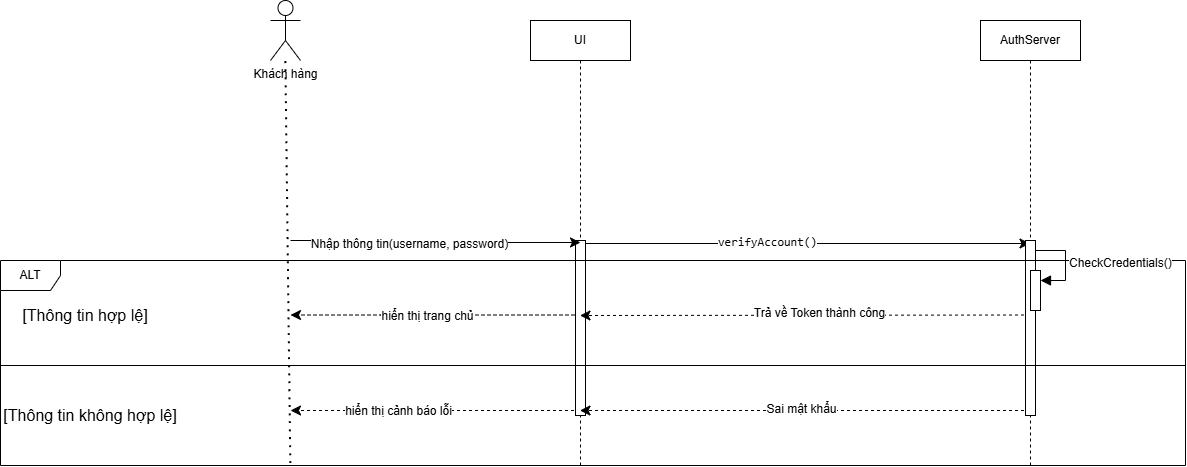

The diagram above was exported from draw.io. Its source (the exported page's mxGraphModel, read from the mxfile embedded in the PNG):
<mxGraphModel dx="2256" dy="832" grid="1" gridSize="10" guides="1" tooltips="1" connect="1" arrows="1" fold="1" page="1" pageScale="1" pageWidth="850" pageHeight="1100" math="0" shadow="0">
  <root>
    <mxCell id="0" />
    <mxCell id="1" parent="0" />
    <mxCell id="gROXI6pCXwclAchggvh3-7" edge="1" parent="1" source="gROXI6pCXwclAchggvh3-1" style="edgeStyle=elbowEdgeStyle;curved=0;rounded=0;orthogonalLoop=1;jettySize=auto;html=1;elbow=vertical;fontSize=12;startSize=8;endSize=8;" target="gROXI6pCXwclAchggvh3-2">
      <mxGeometry relative="1" as="geometry" />
    </mxCell>
    <mxCell id="gROXI6pCXwclAchggvh3-8" connectable="0" parent="gROXI6pCXwclAchggvh3-7" style="edgeLabel;html=1;align=center;verticalAlign=middle;resizable=0;points=[];fontSize=12;" value="&lt;code&gt;verifyAccount()&lt;/code&gt;" vertex="1">
      <mxGeometry relative="1" x="-0.1711" y="2" as="geometry">
        <mxPoint as="offset" />
      </mxGeometry>
    </mxCell>
    <mxCell id="gROXI6pCXwclAchggvh3-19" edge="1" parent="1" style="edgeStyle=elbowEdgeStyle;curved=0;rounded=0;orthogonalLoop=1;jettySize=auto;html=1;elbow=horizontal;fontSize=12;startSize=8;endSize=8;dashed=1;">
      <mxGeometry relative="1" as="geometry">
        <Array as="points">
          <mxPoint x="90" y="574.5" />
        </Array>
        <mxPoint x="290" y="574.5" as="sourcePoint" />
        <mxPoint y="574.5" as="targetPoint" />
      </mxGeometry>
    </mxCell>
    <mxCell id="gROXI6pCXwclAchggvh3-20" connectable="0" parent="gROXI6pCXwclAchggvh3-19" style="edgeLabel;html=1;align=center;verticalAlign=middle;resizable=0;points=[];fontSize=12;" value="hiển thị trang chủ" vertex="1">
      <mxGeometry relative="1" x="0.065" y="1" as="geometry">
        <mxPoint as="offset" />
      </mxGeometry>
    </mxCell>
    <mxCell id="gROXI6pCXwclAchggvh3-30" edge="1" parent="1" style="edgeStyle=elbowEdgeStyle;curved=0;rounded=0;orthogonalLoop=1;jettySize=auto;html=1;elbow=vertical;fontSize=12;startSize=8;endSize=8;dashed=1;">
      <mxGeometry relative="1" as="geometry">
        <mxPoint x="289.5" y="670" as="sourcePoint" />
        <mxPoint y="670" as="targetPoint" />
      </mxGeometry>
    </mxCell>
    <mxCell id="gROXI6pCXwclAchggvh3-31" connectable="0" parent="gROXI6pCXwclAchggvh3-30" style="edgeLabel;html=1;align=center;verticalAlign=middle;resizable=0;points=[];fontSize=12;" value="hiển thị cảnh báo lỗi" vertex="1">
      <mxGeometry relative="1" x="0.2608" as="geometry">
        <mxPoint x="1" as="offset" />
      </mxGeometry>
    </mxCell>
    <mxCell id="gROXI6pCXwclAchggvh3-1" parent="1" style="shape=umlLifeline;perimeter=lifelinePerimeter;whiteSpace=wrap;html=1;container=1;dropTarget=0;collapsible=0;recursiveResize=0;outlineConnect=0;portConstraint=eastwest;newEdgeStyle={&quot;edgeStyle&quot;:&quot;elbowEdgeStyle&quot;,&quot;elbow&quot;:&quot;vertical&quot;,&quot;curved&quot;:0,&quot;rounded&quot;:0};" value="UI" vertex="1">
      <mxGeometry height="445" width="100" x="240" y="280" as="geometry" />
    </mxCell>
    <mxCell id="gROXI6pCXwclAchggvh3-34" parent="gROXI6pCXwclAchggvh3-1" style="html=1;points=[[0,0,0,0,5],[0,1,0,0,-5],[1,0,0,0,5],[1,1,0,0,-5]];perimeter=orthogonalPerimeter;outlineConnect=0;targetShapes=umlLifeline;portConstraint=eastwest;newEdgeStyle={&quot;curved&quot;:0,&quot;rounded&quot;:0};" value="" vertex="1">
      <mxGeometry height="175" width="10" x="45" y="220" as="geometry" />
    </mxCell>
    <mxCell id="gROXI6pCXwclAchggvh3-17" edge="1" parent="1" style="edgeStyle=elbowEdgeStyle;curved=0;rounded=0;orthogonalLoop=1;jettySize=auto;html=1;elbow=vertical;fontSize=12;startSize=8;endSize=8;dashed=1;">
      <mxGeometry relative="1" as="geometry">
        <mxPoint x="739.5" y="574.5" as="sourcePoint" />
        <mxPoint x="289.5" y="574.5" as="targetPoint" />
      </mxGeometry>
    </mxCell>
    <mxCell id="gROXI6pCXwclAchggvh3-18" connectable="0" parent="gROXI6pCXwclAchggvh3-17" style="edgeLabel;html=1;align=center;verticalAlign=middle;resizable=0;points=[];fontSize=12;" value="Trả về Token thành công" vertex="1">
      <mxGeometry relative="1" x="-0.0599" y="-3" as="geometry">
        <mxPoint as="offset" />
      </mxGeometry>
    </mxCell>
    <mxCell id="gROXI6pCXwclAchggvh3-32" edge="1" parent="1" style="edgeStyle=elbowEdgeStyle;curved=0;rounded=0;orthogonalLoop=1;jettySize=auto;html=1;elbow=vertical;fontSize=12;startSize=8;endSize=8;dashed=1;" target="gROXI6pCXwclAchggvh3-1">
      <mxGeometry relative="1" as="geometry">
        <mxPoint x="739.5" y="670" as="sourcePoint" />
        <mxPoint x="350" y="670" as="targetPoint" />
      </mxGeometry>
    </mxCell>
    <mxCell id="gROXI6pCXwclAchggvh3-33" connectable="0" parent="gROXI6pCXwclAchggvh3-32" style="edgeLabel;html=1;align=center;verticalAlign=middle;resizable=0;points=[];fontSize=12;" value="Sai mật khẩu" vertex="1">
      <mxGeometry relative="1" x="0.02" y="-2" as="geometry">
        <mxPoint x="1" as="offset" />
      </mxGeometry>
    </mxCell>
    <mxCell id="gROXI6pCXwclAchggvh3-2" parent="1" style="shape=umlLifeline;perimeter=lifelinePerimeter;whiteSpace=wrap;html=1;container=1;dropTarget=0;collapsible=0;recursiveResize=0;outlineConnect=0;portConstraint=eastwest;newEdgeStyle={&quot;edgeStyle&quot;:&quot;elbowEdgeStyle&quot;,&quot;elbow&quot;:&quot;vertical&quot;,&quot;curved&quot;:0,&quot;rounded&quot;:0};" value="AuthServer" vertex="1">
      <mxGeometry height="445" width="100" x="690" y="280" as="geometry" />
    </mxCell>
    <mxCell id="gROXI6pCXwclAchggvh3-35" parent="gROXI6pCXwclAchggvh3-2" style="html=1;points=[[0,0,0,0,5],[0,1,0,0,-5],[1,0,0,0,5],[1,1,0,0,-5]];perimeter=orthogonalPerimeter;outlineConnect=0;targetShapes=umlLifeline;portConstraint=eastwest;newEdgeStyle={&quot;curved&quot;:0,&quot;rounded&quot;:0};" value="" vertex="1">
      <mxGeometry height="175" width="10" x="45" y="220" as="geometry" />
    </mxCell>
    <mxCell id="gROXI6pCXwclAchggvh3-5" edge="1" parent="1" style="edgeStyle=elbowEdgeStyle;curved=0;rounded=0;orthogonalLoop=1;jettySize=auto;html=1;elbow=horizontal;fontSize=12;startSize=8;endSize=8;" value="">
      <mxGeometry relative="1" as="geometry">
        <mxPoint y="500" as="sourcePoint" />
        <mxPoint x="290" y="502" as="targetPoint" />
      </mxGeometry>
    </mxCell>
    <mxCell id="gROXI6pCXwclAchggvh3-6" connectable="0" parent="gROXI6pCXwclAchggvh3-5" style="edgeLabel;html=1;align=center;verticalAlign=middle;resizable=0;points=[];fontSize=12;" value="Nhập thông tin(username, password)" vertex="1">
      <mxGeometry relative="1" x="-0.1923" y="-3" as="geometry">
        <mxPoint as="offset" />
      </mxGeometry>
    </mxCell>
    <mxCell id="gROXI6pCXwclAchggvh3-13" parent="1" style="line;strokeWidth=1;fillColor=none;align=left;verticalAlign=middle;spacingTop=-1;spacingLeft=3;spacingRight=3;rotatable=0;labelPosition=right;points=[];portConstraint=eastwest;strokeColor=inherit;" value="" vertex="1">
      <mxGeometry height="8" width="1185" x="-290" y="621" as="geometry" />
    </mxCell>
    <mxCell id="gROXI6pCXwclAchggvh3-14" parent="1" style="shape=umlFrame;whiteSpace=wrap;html=1;pointerEvents=0;" value="ALT" vertex="1">
      <mxGeometry height="205" width="1185" x="-290" y="520" as="geometry" />
    </mxCell>
    <mxCell id="gROXI6pCXwclAchggvh3-15" parent="1" style="text;html=1;whiteSpace=wrap;strokeColor=none;fillColor=none;align=center;verticalAlign=middle;rounded=0;fontSize=16;" value="[Thông tin hợp lệ]" vertex="1">
      <mxGeometry height="30" width="130" x="-270" y="560" as="geometry" />
    </mxCell>
    <mxCell id="gROXI6pCXwclAchggvh3-16" parent="1" style="text;html=1;whiteSpace=wrap;strokeColor=none;fillColor=none;align=center;verticalAlign=middle;rounded=0;fontSize=16;" value="[Thông tin không hợp lệ]" vertex="1">
      <mxGeometry height="30" width="180" x="-290" y="660" as="geometry" />
    </mxCell>
    <mxCell id="gROXI6pCXwclAchggvh3-26" parent="1" style="shape=umlActor;verticalLabelPosition=bottom;verticalAlign=top;html=1;outlineConnect=0;" value="Khách hàng" vertex="1">
      <mxGeometry height="60" width="30" x="-20" y="260" as="geometry" />
    </mxCell>
    <mxCell id="gROXI6pCXwclAchggvh3-29" edge="1" parent="1" source="gROXI6pCXwclAchggvh3-14" style="endArrow=none;dashed=1;html=1;dashPattern=1 3;strokeWidth=2;rounded=0;fontSize=12;startSize=8;endSize=8;curved=1;exitX=0.245;exitY=0.99;exitDx=0;exitDy=0;exitPerimeter=0;" target="gROXI6pCXwclAchggvh3-26" value="">
      <mxGeometry height="50" relative="1" width="50" as="geometry">
        <mxPoint x="190" y="530" as="sourcePoint" />
        <mxPoint x="240" y="480" as="targetPoint" />
      </mxGeometry>
    </mxCell>
    <mxCell id="gROXI6pCXwclAchggvh3-38" parent="1" style="html=1;points=[[0,0,0,0,5],[0,1,0,0,-5],[1,0,0,0,5],[1,1,0,0,-5]];perimeter=orthogonalPerimeter;outlineConnect=0;targetShapes=umlLifeline;portConstraint=eastwest;newEdgeStyle={&quot;curved&quot;:0,&quot;rounded&quot;:0};" value="" vertex="1">
      <mxGeometry height="40" width="10" x="740" y="530" as="geometry" />
    </mxCell>
    <mxCell id="gROXI6pCXwclAchggvh3-39" edge="1" parent="1" style="html=1;align=left;spacingLeft=2;endArrow=block;rounded=0;edgeStyle=orthogonalEdgeStyle;curved=0;rounded=0;fontSize=12;startSize=8;endSize=8;" target="gROXI6pCXwclAchggvh3-38" value="CheckCredentials()">
      <mxGeometry relative="1" as="geometry">
        <Array as="points">
          <mxPoint x="775" y="540" />
        </Array>
        <mxPoint x="745" y="510" as="sourcePoint" />
      </mxGeometry>
    </mxCell>
  </root>
</mxGraphModel>